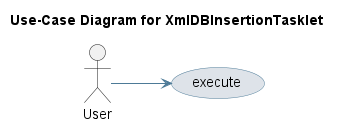

The diagram above was rendered by PlantUML. Its source (embedded in the PNG):
@startuml
skinparam usecase {
 BackgroundColor #DEE3E9 
 BorderColor #4D7A97 
 ArrowColor #4D7A97 
}
left to right direction
title Use-Case Diagram for XmlDBInsertionTasklet

actor User
usecase "execute" as UC_execute
User --> UC_execute
@enduml